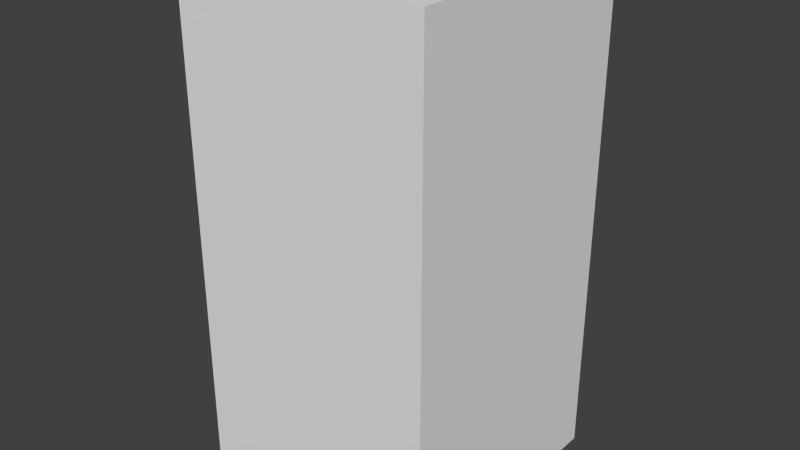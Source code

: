 # Source: greenMonsterThree.blend  (saved by Blender 2.68.0; exported with 4.5.12 LTS)
import bpy
from mathutils import Matrix  # noqa: F401  (used for matrix-valued properties, if any)

bpy.ops.wm.read_factory_settings(use_empty=True)
scene = bpy.context.scene
scene.name = 'Scene'

# ---- collections
col_collection_1 = bpy.data.collections.new('Collection 1'); scene.collection.children.link(col_collection_1)

# ---- world
world_world = bpy.data.worlds.new('World'); scene.world = world_world
world_world.color = (0.05088, 0.05088, 0.05088)
world_world.use_sun_shadow = False
world_world.sun_shadow_jitter_overblur = 0.0
world_world.cycles.sampling_method = 'MANUAL'
world_world.cycles.sample_map_resolution = 256

# ---- meshes
me_greenmonsterthree = bpy.data.meshes.new('greenMonsterThree')
me_greenmonsterthree.from_pydata([(-0.5, -0.5, -1.0), (-0.5, 0.5, -1.0), (0.5, 0.5, -1.0), (0.5, -0.5, -1.0), (-0.5, -0.5, 1.0), (-0.5, 0.5, 1.0), (0.5, 0.5, 1.0), (0.5, -0.5, 1.0)], [], [(4, 5, 1, 0), (5, 6, 2, 1), (6, 7, 3, 2), (7, 4, 0, 3), (0, 1, 2, 3), (7, 6, 5, 4)])
me_greenmonsterthree.use_remesh_preserve_volume = False
me_greenmonsterthree.use_remesh_preserve_attributes = False
me_greenmonsterthree.use_mirror_vertex_groups = False
me_greenmonsterthree.update()

# ---- objects
ob_greenmonsterthree = bpy.data.objects.new('greenMonsterThree', me_greenmonsterthree)

# ---- transforms, parenting, visibility, modifiers, constraints
ob_greenmonsterthree.location = (0.0, 0.0, 0.0)
ob_greenmonsterthree.lineart.crease_threshold = 0.0

# ---- collection membership
col_collection_1.objects.link(ob_greenmonsterthree)

# ---- scene / render settings (as saved in the file)
scene.frame_start = 1; scene.frame_end = 250; scene.frame_set(1)
scene.render.engine = 'BLENDER_EEVEE_NEXT'
scene.render.image_settings.color_mode = 'RGB'
scene.render.image_settings.compression = 90
scene.render.resolution_percentage = 50
scene.render.dither_intensity = 0.0
scene.cycles.use_denoising = False
scene.cycles.samples = 10
scene.cycles.sampling_pattern = 'TABULATED_SOBOL'
scene.cycles.light_sampling_threshold = 0.0
scene.cycles.use_adaptive_sampling = False
scene.cycles.use_light_tree = False
scene.cycles.blur_glossy = 0.0
scene.cycles.volume_bounces = 1
scene.cycles.pixel_filter_type = 'GAUSSIAN'
scene.cycles.sample_clamp_indirect = 0.0
scene.view_settings.view_transform = 'Standard'
bpy.context.view_layer.update()

# ---- added for rendering (the .blend has no active camera and no usable light): camera, sun
cam_auto = bpy.data.cameras.new('AutoCamera')
cam_auto.lens = 50.0
cam_auto.sensor_width = 36.0
cam_auto.clip_end = 1000.0
ob_auto_camera = bpy.data.objects.new('AutoCamera', cam_auto)
scene.collection.objects.link(ob_auto_camera)
ob_auto_camera.location = (2.26633, -2.71959, 1.81306)
ob_auto_camera.rotation_euler = (1.09748, -7.21219e-08, 0.694738)
scene.camera = ob_auto_camera
light_auto_sun = bpy.data.lights.new('AutoSun', 'SUN')
light_auto_sun.energy = 3.0
light_auto_sun.angle = 0.0523599
ob_auto_sun = bpy.data.objects.new('AutoSun', light_auto_sun)
scene.collection.objects.link(ob_auto_sun)
ob_auto_sun.rotation_euler = (0.872665, 0.174533, 0.523599)
bpy.context.view_layer.update()

